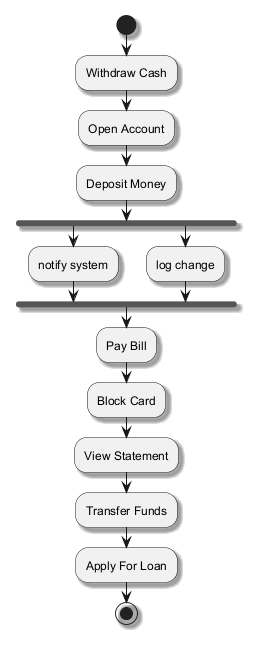

The diagram above was rendered by PlantUML. Its source (embedded in the PNG):
@startuml
skinparam backgroundColor #FFFFFF
skinparam classBackgroundColor #E8F4FA
skinparam classBorderColor #2C7DA0
skinparam shadowing true
start
:Withdraw Cash;
:Open Account;
:Deposit Money;
fork
:notify system;
fork again
:log change;
end fork
:Pay Bill;
:Block Card;
:View Statement;
:Transfer Funds;
:Apply For Loan;
stop
@enduml